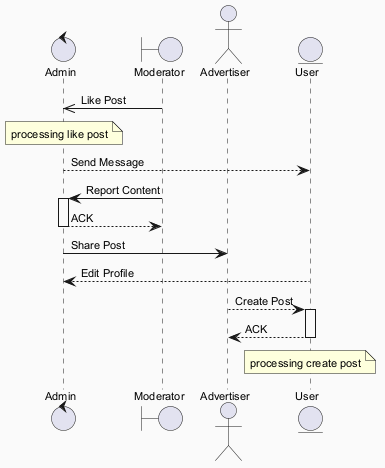

The diagram above was rendered by PlantUML. Its source (embedded in the PNG):
@startuml
skinparam backgroundColor #FAFAFA
skinparam classBackgroundColor #FFF3E0
skinparam classBorderColor #E65100
skinparam defaultFontSize 11
control "Admin" as A
boundary "Moderator" as M
actor "Advertiser" as A2
entity "User" as U
M ->> A : Like Post
note over A : processing like post
A --> U : Send Message
M -> A : Report Content
activate A
A --> M : ACK
deactivate A
A -> A2 : Share Post
U --> A : Edit Profile
A2 --> U : Create Post
activate U
U --> A2 : ACK
deactivate U
note over U : processing create post
@enduml